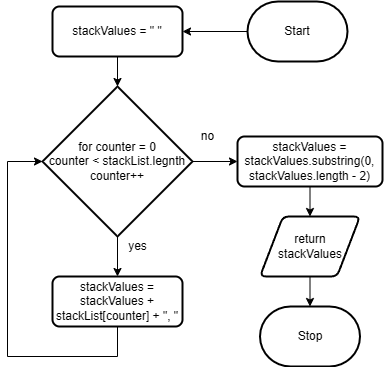

The diagram above was exported from draw.io. Its source (the exported page's mxGraphModel, read from the mxfile embedded in the PNG):
<mxGraphModel dx="1078" dy="711" grid="1" gridSize="10" guides="1" tooltips="1" connect="1" arrows="1" fold="1" page="1" pageScale="1" pageWidth="850" pageHeight="1100" math="0" shadow="0">
  <root>
    <mxCell id="0" />
    <mxCell id="1" parent="0" />
    <mxCell id="12" style="html=1;edgeStyle=orthogonalEdgeStyle;rounded=0;" edge="1" parent="1" source="3" target="9">
      <mxGeometry relative="1" as="geometry" />
    </mxCell>
    <mxCell id="3" value="Start" style="strokeWidth=2;html=1;shape=mxgraph.flowchart.terminator;whiteSpace=wrap;" vertex="1" parent="1">
      <mxGeometry x="460" y="215" width="100" height="60" as="geometry" />
    </mxCell>
    <mxCell id="4" value="Stop" style="strokeWidth=2;html=1;shape=mxgraph.flowchart.terminator;whiteSpace=wrap;" vertex="1" parent="1">
      <mxGeometry x="472.5" y="520" width="100" height="60" as="geometry" />
    </mxCell>
    <mxCell id="14" style="edgeStyle=orthogonalEdgeStyle;rounded=0;html=1;" edge="1" parent="1" source="9" target="13">
      <mxGeometry relative="1" as="geometry" />
    </mxCell>
    <mxCell id="9" value="stackValues = &quot; &quot;" style="rounded=1;whiteSpace=wrap;html=1;absoluteArcSize=1;arcSize=14;strokeWidth=2;" vertex="1" parent="1">
      <mxGeometry x="265" y="220" width="130" height="50" as="geometry" />
    </mxCell>
    <mxCell id="23" style="edgeStyle=orthogonalEdgeStyle;rounded=0;html=1;" edge="1" parent="1" source="13" target="22">
      <mxGeometry relative="1" as="geometry" />
    </mxCell>
    <mxCell id="29" style="edgeStyle=orthogonalEdgeStyle;rounded=0;html=1;entryX=0;entryY=0.5;entryDx=0;entryDy=0;" edge="1" parent="1" source="13" target="27">
      <mxGeometry relative="1" as="geometry" />
    </mxCell>
    <mxCell id="13" value="for counter = 0&lt;br&gt;counter &amp;lt; stackList.legnth&lt;br&gt;counter++" style="strokeWidth=2;html=1;shape=mxgraph.flowchart.decision;whiteSpace=wrap;" vertex="1" parent="1">
      <mxGeometry x="255" y="300" width="150" height="150" as="geometry" />
    </mxCell>
    <mxCell id="24" style="edgeStyle=orthogonalEdgeStyle;rounded=0;html=1;entryX=0;entryY=0.5;entryDx=0;entryDy=0;entryPerimeter=0;" edge="1" parent="1" source="22" target="13">
      <mxGeometry relative="1" as="geometry">
        <Array as="points">
          <mxPoint x="330" y="570" />
          <mxPoint x="220" y="570" />
          <mxPoint x="220" y="375" />
        </Array>
      </mxGeometry>
    </mxCell>
    <mxCell id="22" value="stackValues = stackValues + stackList[counter] + &quot;, &quot;" style="rounded=1;whiteSpace=wrap;html=1;absoluteArcSize=1;arcSize=14;strokeWidth=2;" vertex="1" parent="1">
      <mxGeometry x="265" y="490" width="130" height="50" as="geometry" />
    </mxCell>
    <mxCell id="25" value="yes" style="text;html=1;align=center;verticalAlign=middle;resizable=0;points=[];autosize=1;strokeColor=none;fillColor=none;" vertex="1" parent="1">
      <mxGeometry x="330" y="445" width="40" height="30" as="geometry" />
    </mxCell>
    <mxCell id="26" value="no" style="text;html=1;align=center;verticalAlign=middle;resizable=0;points=[];autosize=1;strokeColor=none;fillColor=none;" vertex="1" parent="1">
      <mxGeometry x="400" y="335" width="40" height="30" as="geometry" />
    </mxCell>
    <mxCell id="31" style="edgeStyle=orthogonalEdgeStyle;rounded=0;html=1;" edge="1" parent="1" source="27" target="30">
      <mxGeometry relative="1" as="geometry" />
    </mxCell>
    <mxCell id="27" value="stackValues = stackValues.substring(0, stackValues.length - 2)" style="rounded=1;whiteSpace=wrap;html=1;absoluteArcSize=1;arcSize=14;strokeWidth=2;" vertex="1" parent="1">
      <mxGeometry x="450" y="350" width="145" height="50" as="geometry" />
    </mxCell>
    <mxCell id="32" style="edgeStyle=orthogonalEdgeStyle;rounded=0;html=1;entryX=0.5;entryY=0;entryDx=0;entryDy=0;entryPerimeter=0;" edge="1" parent="1" source="30" target="4">
      <mxGeometry relative="1" as="geometry" />
    </mxCell>
    <mxCell id="30" value="return&lt;br&gt;stackValues" style="shape=parallelogram;html=1;strokeWidth=2;perimeter=parallelogramPerimeter;whiteSpace=wrap;rounded=1;arcSize=12;size=0.23;" vertex="1" parent="1">
      <mxGeometry x="472.5" y="430" width="100" height="60" as="geometry" />
    </mxCell>
  </root>
</mxGraphModel>